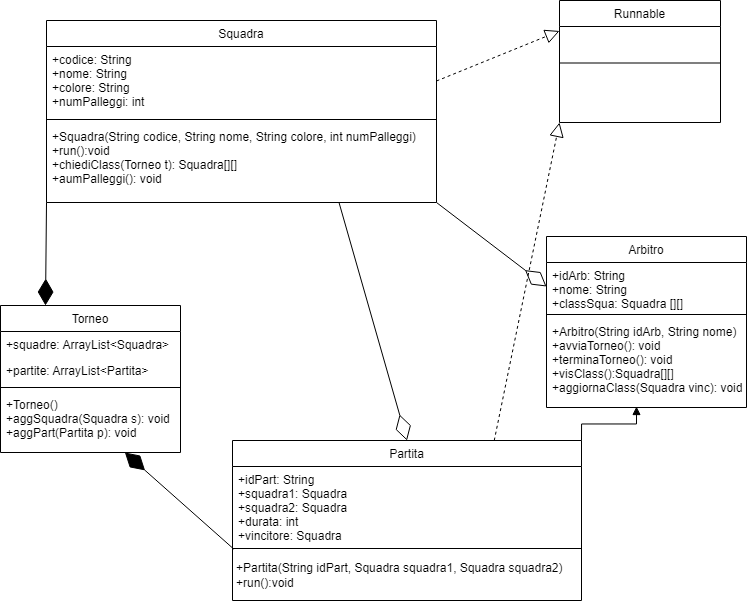

The diagram above was exported from draw.io. Its source (the exported page's mxGraphModel, read from the mxfile embedded in the PNG):
<mxGraphModel dx="1472" dy="688" grid="0" gridSize="10" guides="1" tooltips="1" connect="1" arrows="1" fold="1" page="1" pageScale="1" pageWidth="827" pageHeight="1169" math="0" shadow="0">
  <root>
    <mxCell id="WIyWlLk6GJQsqaUBKTNV-0" />
    <mxCell id="WIyWlLk6GJQsqaUBKTNV-1" parent="WIyWlLk6GJQsqaUBKTNV-0" />
    <mxCell id="zkfFHV4jXpPFQw0GAbJ--0" value="Torneo" style="swimlane;fontStyle=0;align=center;verticalAlign=top;childLayout=stackLayout;horizontal=1;startSize=26;horizontalStack=0;resizeParent=1;resizeLast=0;collapsible=1;marginBottom=0;rounded=0;shadow=0;strokeWidth=1;" parent="WIyWlLk6GJQsqaUBKTNV-1" vertex="1">
      <mxGeometry x="48" y="335" width="180" height="147" as="geometry">
        <mxRectangle x="230" y="140" width="160" height="26" as="alternateBounds" />
      </mxGeometry>
    </mxCell>
    <mxCell id="QiBVzJTbWdQx_HSSwoTv-0" style="edgeStyle=orthogonalEdgeStyle;rounded=0;orthogonalLoop=1;jettySize=auto;html=1;exitX=1;exitY=0.5;exitDx=0;exitDy=0;" parent="zkfFHV4jXpPFQw0GAbJ--0" source="zkfFHV4jXpPFQw0GAbJ--1" edge="1">
      <mxGeometry relative="1" as="geometry">
        <mxPoint x="180" y="39" as="targetPoint" />
      </mxGeometry>
    </mxCell>
    <mxCell id="zkfFHV4jXpPFQw0GAbJ--1" value="+squadre: ArrayList&lt;Squadra&gt;" style="text;align=left;verticalAlign=top;spacingLeft=4;spacingRight=4;overflow=hidden;rotatable=0;points=[[0,0.5],[1,0.5]];portConstraint=eastwest;" parent="zkfFHV4jXpPFQw0GAbJ--0" vertex="1">
      <mxGeometry y="26" width="180" height="26" as="geometry" />
    </mxCell>
    <mxCell id="zkfFHV4jXpPFQw0GAbJ--3" value="+partite: ArrayList&lt;Partita&gt;" style="text;align=left;verticalAlign=top;spacingLeft=4;spacingRight=4;overflow=hidden;rotatable=0;points=[[0,0.5],[1,0.5]];portConstraint=eastwest;rounded=0;shadow=0;html=0;" parent="zkfFHV4jXpPFQw0GAbJ--0" vertex="1">
      <mxGeometry y="52" width="180" height="26" as="geometry" />
    </mxCell>
    <mxCell id="zkfFHV4jXpPFQw0GAbJ--4" value="" style="line;html=1;strokeWidth=1;align=left;verticalAlign=middle;spacingTop=-1;spacingLeft=3;spacingRight=3;rotatable=0;labelPosition=right;points=[];portConstraint=eastwest;" parent="zkfFHV4jXpPFQw0GAbJ--0" vertex="1">
      <mxGeometry y="78" width="180" height="8" as="geometry" />
    </mxCell>
    <mxCell id="zkfFHV4jXpPFQw0GAbJ--5" value="+Torneo()&#10;+aggSquadra(Squadra s): void&#10;+aggPart(Partita p): void" style="text;align=left;verticalAlign=top;spacingLeft=4;spacingRight=4;overflow=hidden;rotatable=0;points=[[0,0.5],[1,0.5]];portConstraint=eastwest;" parent="zkfFHV4jXpPFQw0GAbJ--0" vertex="1">
      <mxGeometry y="86" width="180" height="61" as="geometry" />
    </mxCell>
    <mxCell id="QiBVzJTbWdQx_HSSwoTv-2" style="edgeStyle=orthogonalEdgeStyle;rounded=0;orthogonalLoop=1;jettySize=auto;html=1;exitX=1;exitY=0.5;exitDx=0;exitDy=0;" parent="zkfFHV4jXpPFQw0GAbJ--0" source="zkfFHV4jXpPFQw0GAbJ--1" target="zkfFHV4jXpPFQw0GAbJ--1" edge="1">
      <mxGeometry relative="1" as="geometry" />
    </mxCell>
    <mxCell id="zkfFHV4jXpPFQw0GAbJ--6" value="Arbitro" style="swimlane;fontStyle=0;align=center;verticalAlign=top;childLayout=stackLayout;horizontal=1;startSize=26;horizontalStack=0;resizeParent=1;resizeLast=0;collapsible=1;marginBottom=0;rounded=0;shadow=0;strokeWidth=1;" parent="WIyWlLk6GJQsqaUBKTNV-1" vertex="1">
      <mxGeometry x="594" y="266" width="200" height="171" as="geometry">
        <mxRectangle x="130" y="380" width="160" height="26" as="alternateBounds" />
      </mxGeometry>
    </mxCell>
    <mxCell id="zkfFHV4jXpPFQw0GAbJ--8" value="+idArb: String&#10;+nome: String&#10;+classSqua: Squadra [][]" style="text;align=left;verticalAlign=top;spacingLeft=4;spacingRight=4;overflow=hidden;rotatable=0;points=[[0,0.5],[1,0.5]];portConstraint=eastwest;rounded=0;shadow=0;html=0;" parent="zkfFHV4jXpPFQw0GAbJ--6" vertex="1">
      <mxGeometry y="26" width="200" height="48" as="geometry" />
    </mxCell>
    <mxCell id="zkfFHV4jXpPFQw0GAbJ--9" value="" style="line;html=1;strokeWidth=1;align=left;verticalAlign=middle;spacingTop=-1;spacingLeft=3;spacingRight=3;rotatable=0;labelPosition=right;points=[];portConstraint=eastwest;" parent="zkfFHV4jXpPFQw0GAbJ--6" vertex="1">
      <mxGeometry y="74" width="200" height="8" as="geometry" />
    </mxCell>
    <mxCell id="zkfFHV4jXpPFQw0GAbJ--11" value="+Arbitro(String idArb, String nome)&#10;+avviaTorneo(): void&#10;+terminaTorneo(): void&#10;+visClass():Squadra[][]&#10;+aggiornaClass(Squadra vinc): void" style="text;align=left;verticalAlign=top;spacingLeft=4;spacingRight=4;overflow=hidden;rotatable=0;points=[[0,0.5],[1,0.5]];portConstraint=eastwest;" parent="zkfFHV4jXpPFQw0GAbJ--6" vertex="1">
      <mxGeometry y="82" width="200" height="89" as="geometry" />
    </mxCell>
    <mxCell id="zkfFHV4jXpPFQw0GAbJ--13" value="Partita" style="swimlane;fontStyle=0;align=center;verticalAlign=top;childLayout=stackLayout;horizontal=1;startSize=26;horizontalStack=0;resizeParent=1;resizeLast=0;collapsible=1;marginBottom=0;rounded=0;shadow=0;strokeWidth=1;" parent="WIyWlLk6GJQsqaUBKTNV-1" vertex="1">
      <mxGeometry x="280" y="470" width="349" height="160" as="geometry">
        <mxRectangle x="340" y="380" width="170" height="26" as="alternateBounds" />
      </mxGeometry>
    </mxCell>
    <mxCell id="zkfFHV4jXpPFQw0GAbJ--14" value="+idPart: String&#10;+squadra1: Squadra&#10;+squadra2: Squadra&#10;+durata: int&#10;+vincitore: Squadra" style="text;align=left;verticalAlign=top;spacingLeft=4;spacingRight=4;overflow=hidden;rotatable=0;points=[[0,0.5],[1,0.5]];portConstraint=eastwest;" parent="zkfFHV4jXpPFQw0GAbJ--13" vertex="1">
      <mxGeometry y="26" width="349" height="78" as="geometry" />
    </mxCell>
    <mxCell id="zkfFHV4jXpPFQw0GAbJ--15" value="" style="line;html=1;strokeWidth=1;align=left;verticalAlign=middle;spacingTop=-1;spacingLeft=3;spacingRight=3;rotatable=0;labelPosition=right;points=[];portConstraint=eastwest;" parent="zkfFHV4jXpPFQw0GAbJ--13" vertex="1">
      <mxGeometry y="104" width="349" height="8" as="geometry" />
    </mxCell>
    <mxCell id="BbCy-BmHWsRwLgA7W15--6" value="+Partita(String idPart, Squadra squadra1, Squadra squadra2)&lt;div&gt;+run():void&lt;/div&gt;" style="text;html=1;align=left;verticalAlign=middle;resizable=0;points=[];autosize=1;strokeColor=none;fillColor=none;spacing=4;" parent="zkfFHV4jXpPFQw0GAbJ--13" vertex="1">
      <mxGeometry y="112" width="349" height="45" as="geometry" />
    </mxCell>
    <mxCell id="zkfFHV4jXpPFQw0GAbJ--17" value="Squadra" style="swimlane;fontStyle=0;align=center;verticalAlign=top;childLayout=stackLayout;horizontal=1;startSize=26;horizontalStack=0;resizeParent=1;resizeLast=0;collapsible=1;marginBottom=0;rounded=0;shadow=0;strokeWidth=1;" parent="WIyWlLk6GJQsqaUBKTNV-1" vertex="1">
      <mxGeometry x="94" y="50" width="390" height="182" as="geometry">
        <mxRectangle x="550" y="140" width="160" height="26" as="alternateBounds" />
      </mxGeometry>
    </mxCell>
    <mxCell id="zkfFHV4jXpPFQw0GAbJ--18" value="+codice: String&#10;+nome: String&#10;+colore: String&#10;+numPalleggi: int" style="text;align=left;verticalAlign=top;spacingLeft=4;spacingRight=4;overflow=hidden;rotatable=0;points=[[0,0.5],[1,0.5]];portConstraint=eastwest;" parent="zkfFHV4jXpPFQw0GAbJ--17" vertex="1">
      <mxGeometry y="26" width="390" height="69" as="geometry" />
    </mxCell>
    <mxCell id="zkfFHV4jXpPFQw0GAbJ--23" value="" style="line;html=1;strokeWidth=1;align=left;verticalAlign=middle;spacingTop=-1;spacingLeft=3;spacingRight=3;rotatable=0;labelPosition=right;points=[];portConstraint=eastwest;" parent="zkfFHV4jXpPFQw0GAbJ--17" vertex="1">
      <mxGeometry y="95" width="390" height="8" as="geometry" />
    </mxCell>
    <mxCell id="zkfFHV4jXpPFQw0GAbJ--24" value="+Squadra(String codice, String nome, String colore, int numPalleggi)&#10;+run():void&#10;+chiediClass(Torneo t): Squadra[][]&#10;+aumPalleggi(): void" style="text;align=left;verticalAlign=top;spacingLeft=4;spacingRight=4;overflow=hidden;rotatable=0;points=[[0,0.5],[1,0.5]];portConstraint=eastwest;" parent="zkfFHV4jXpPFQw0GAbJ--17" vertex="1">
      <mxGeometry y="103" width="390" height="70" as="geometry" />
    </mxCell>
    <mxCell id="BbCy-BmHWsRwLgA7W15--12" value="Runnable" style="swimlane;fontStyle=0;align=center;verticalAlign=top;childLayout=stackLayout;horizontal=1;startSize=26;horizontalStack=0;resizeParent=1;resizeLast=0;collapsible=1;marginBottom=0;rounded=0;shadow=0;strokeWidth=1;" parent="WIyWlLk6GJQsqaUBKTNV-1" vertex="1">
      <mxGeometry x="607" y="30" width="161" height="122" as="geometry">
        <mxRectangle x="340" y="380" width="170" height="26" as="alternateBounds" />
      </mxGeometry>
    </mxCell>
    <mxCell id="BbCy-BmHWsRwLgA7W15--14" value="" style="line;html=1;strokeWidth=1;align=left;verticalAlign=middle;spacingTop=-1;spacingLeft=3;spacingRight=3;rotatable=0;labelPosition=right;points=[];portConstraint=eastwest;" parent="BbCy-BmHWsRwLgA7W15--12" vertex="1">
      <mxGeometry y="26" width="161" height="73" as="geometry" />
    </mxCell>
    <mxCell id="BbCy-BmHWsRwLgA7W15--16" value="" style="endArrow=block;dashed=1;endFill=0;endSize=12;html=1;rounded=0;exitX=1;exitY=0.5;exitDx=0;exitDy=0;entryX=0;entryY=0.25;entryDx=0;entryDy=0;" parent="WIyWlLk6GJQsqaUBKTNV-1" source="zkfFHV4jXpPFQw0GAbJ--18" target="BbCy-BmHWsRwLgA7W15--12" edge="1">
      <mxGeometry width="160" relative="1" as="geometry">
        <mxPoint x="420" y="196" as="sourcePoint" />
        <mxPoint x="610" y="146" as="targetPoint" />
      </mxGeometry>
    </mxCell>
    <mxCell id="BbCy-BmHWsRwLgA7W15--17" value="" style="endArrow=block;dashed=1;endFill=0;endSize=12;html=1;rounded=0;entryX=0;entryY=1;entryDx=0;entryDy=0;exitX=0.75;exitY=0;exitDx=0;exitDy=0;" parent="WIyWlLk6GJQsqaUBKTNV-1" source="zkfFHV4jXpPFQw0GAbJ--13" target="BbCy-BmHWsRwLgA7W15--12" edge="1">
      <mxGeometry width="160" relative="1" as="geometry">
        <mxPoint x="345" y="113" as="sourcePoint" />
        <mxPoint x="505" y="113" as="targetPoint" />
      </mxGeometry>
    </mxCell>
    <mxCell id="Z_HFLiWTDauiDndADpgm-1" value="" style="endArrow=diamondThin;endFill=0;endSize=24;html=1;rounded=0;exitX=1;exitY=1;exitDx=0;exitDy=0;entryX=0;entryY=0.5;entryDx=0;entryDy=0;" edge="1" parent="WIyWlLk6GJQsqaUBKTNV-1" source="zkfFHV4jXpPFQw0GAbJ--17" target="zkfFHV4jXpPFQw0GAbJ--8">
      <mxGeometry width="160" relative="1" as="geometry">
        <mxPoint x="478" y="375" as="sourcePoint" />
        <mxPoint x="343" y="445" as="targetPoint" />
      </mxGeometry>
    </mxCell>
    <mxCell id="Z_HFLiWTDauiDndADpgm-2" value="" style="endArrow=diamondThin;endFill=0;endSize=24;html=1;rounded=0;exitX=0.75;exitY=1;exitDx=0;exitDy=0;entryX=0.5;entryY=0;entryDx=0;entryDy=0;" edge="1" parent="WIyWlLk6GJQsqaUBKTNV-1" source="zkfFHV4jXpPFQw0GAbJ--17" target="zkfFHV4jXpPFQw0GAbJ--13">
      <mxGeometry width="160" relative="1" as="geometry">
        <mxPoint x="337" y="264" as="sourcePoint" />
        <mxPoint x="334" y="470" as="targetPoint" />
      </mxGeometry>
    </mxCell>
    <mxCell id="Z_HFLiWTDauiDndADpgm-3" value="" style="endArrow=diamondThin;endFill=1;endSize=24;html=1;rounded=0;exitX=0;exitY=1;exitDx=0;exitDy=0;entryX=0.25;entryY=0;entryDx=0;entryDy=0;" edge="1" parent="WIyWlLk6GJQsqaUBKTNV-1" source="zkfFHV4jXpPFQw0GAbJ--17" target="zkfFHV4jXpPFQw0GAbJ--0">
      <mxGeometry width="160" relative="1" as="geometry">
        <mxPoint x="451" y="368" as="sourcePoint" />
        <mxPoint x="611" y="368" as="targetPoint" />
      </mxGeometry>
    </mxCell>
    <mxCell id="Z_HFLiWTDauiDndADpgm-4" value="" style="endArrow=diamondThin;endFill=1;endSize=24;html=1;rounded=0;exitX=0.004;exitY=-0.074;exitDx=0;exitDy=0;exitPerimeter=0;" edge="1" parent="WIyWlLk6GJQsqaUBKTNV-1" source="BbCy-BmHWsRwLgA7W15--6" target="zkfFHV4jXpPFQw0GAbJ--5">
      <mxGeometry width="160" relative="1" as="geometry">
        <mxPoint x="138.32999999999998" y="536" as="sourcePoint" />
        <mxPoint x="137.32999999999998" y="617" as="targetPoint" />
      </mxGeometry>
    </mxCell>
    <mxCell id="Z_HFLiWTDauiDndADpgm-5" value="" style="endArrow=block;endFill=1;html=1;edgeStyle=orthogonalEdgeStyle;align=left;verticalAlign=top;rounded=0;exitX=1;exitY=0;exitDx=0;exitDy=0;entryX=0.45;entryY=0.989;entryDx=0;entryDy=0;entryPerimeter=0;" edge="1" parent="WIyWlLk6GJQsqaUBKTNV-1" source="zkfFHV4jXpPFQw0GAbJ--13" target="zkfFHV4jXpPFQw0GAbJ--11">
      <mxGeometry x="-1" relative="1" as="geometry">
        <mxPoint x="680" y="540.98" as="sourcePoint" />
        <mxPoint x="733" y="611" as="targetPoint" />
      </mxGeometry>
    </mxCell>
  </root>
</mxGraphModel>